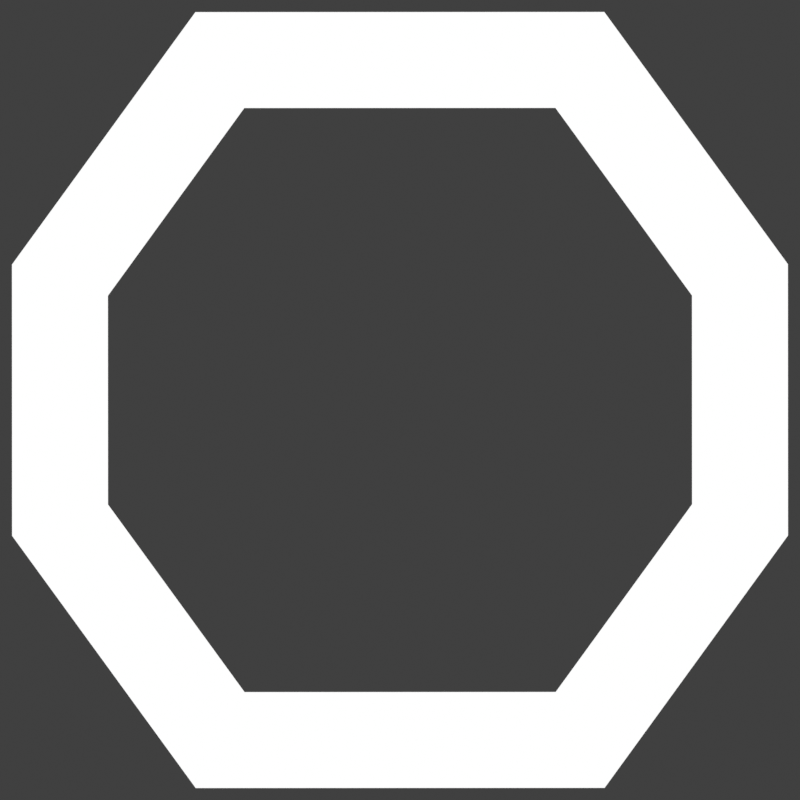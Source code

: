 # Source: color_preview.blend  (saved by Blender 4.5.91; exported with 4.5.12 LTS)
import bpy
from mathutils import Matrix  # noqa: F401  (used for matrix-valued properties, if any)

bpy.ops.wm.read_factory_settings(use_empty=True)
scene = bpy.context.scene
scene.name = 'Scene'

# ---- collections
col_box = bpy.data.collections.new('Box'); scene.collection.children.link(col_box)
col_box_frame = bpy.data.collections.new('Box.Frame'); scene.collection.children.link(col_box_frame)
col_cam___light = bpy.data.collections.new('Cam & light'); scene.collection.children.link(col_cam___light)

# ---- materials (node trees are filled in below, after node groups)
mat_edge = bpy.data.materials.new('edge')
mat_bg = bpy.data.materials.new('bg')
mat_bg.surface_render_method = 'BLENDED'
mat_bg.blend_method = 'BLEND'
mat_edge_frame = bpy.data.materials.new('edge.frame')

# ---- material node trees
mat_edge.use_nodes = True; mat_edge.node_tree.nodes.clear()
_N = mat_edge.node_tree.nodes; _L = mat_edge.node_tree.links
n0 = _N.new('ShaderNodeOutputMaterial'); n0.name = 'Material Output'; n0.location = (362, 300)
n1 = _N.new('ShaderNodeEmission'); n1.name = 'Emission'; n1.location = (64, 340)
n1.inputs[0].default_value = (0.0, 0.0, 0.0, 1.0)
n1.inputs[1].default_value = 2.0
_L.new(n1.outputs[0], n0.inputs[0])
n0.is_active_output = True
mat_bg.use_nodes = True; mat_bg.node_tree.nodes.clear()
_N = mat_bg.node_tree.nodes; _L = mat_bg.node_tree.links
n0 = _N.new('ShaderNodeOutputMaterial'); n0.name = 'Material Output'; n0.location = (362, 300)
n1 = _N.new('ShaderNodeEmission'); n1.name = 'Emission'; n1.location = (77, 363)
n1.inputs[1].default_value = 2.0
_L.new(n1.outputs[0], n0.inputs[0])
n0.is_active_output = True
mat_edge_frame.use_nodes = True; mat_edge_frame.node_tree.nodes.clear()
_N = mat_edge_frame.node_tree.nodes; _L = mat_edge_frame.node_tree.links
n0 = _N.new('ShaderNodeOutputMaterial'); n0.name = 'Material Output'; n0.location = (362, 300)
n1 = _N.new('ShaderNodeEmission'); n1.name = 'Emission'; n1.location = (64, 340)
_L.new(n1.outputs[0], n0.inputs[0])
n0.is_active_output = True

# ---- world
world_world = bpy.data.worlds.new('World'); scene.world = world_world
world_world.use_nodes = True; world_world.node_tree.nodes.clear()
_N = world_world.node_tree.nodes; _L = world_world.node_tree.links
n0 = _N.new('ShaderNodeOutputWorld'); n0.name = 'World Output'; n0.location = (300, 300)
n1 = _N.new('ShaderNodeBackground'); n1.name = 'Background'; n1.location = (10, 300)
n1.inputs[0].default_value = (0.05088, 0.05088, 0.05088, 1.0)
_L.new(n1.outputs[0], n0.inputs[0])
n0.is_active_output = True
world_world.color = (0.05088, 0.05088, 0.05088)
world_world.use_sun_shadow = False
world_world.sun_shadow_jitter_overblur = 0.0

# ---- cameras
cam_camera = bpy.data.cameras.new('Camera')
cam_camera.type = 'ORTHO'
cam_camera.clip_end = 100.0
cam_camera.ortho_scale = 40.0

# ---- meshes
me_polygon_002 = bpy.data.meshes.new('Polygon.002')
me_polygon_002.from_pydata([(-17.0, 6.0, 0.0), (-17.0, -6.0, 0.0), (-9.0, -17.0, 0.0), (9.0, -17.0, 0.0), (17.0, -6.0, 0.0), (17.0, 6.0, 0.0), (9.0, 17.0, 0.0), (-9.0, 17.0, 0.0)], [], [(1, 2, 3, 4, 5, 6, 7, 0)])
_uv = me_polygon_002.uv_layers.new(name='UVMap')
_uv.uv.foreach_set('vector', [0.1208, 0.9999, 0.0001001, 0.8792, 9.996e-05, 0.1208, 0.1208, 0.0001001, 0.8792, 0.0001, 0.9999, 0.1208, 0.9999, 0.8792, 0.8792, 0.9999])
me_polygon_002.materials.append(mat_bg)
me_polygon_002.auto_texspace = False
me_polygon_002.update()

# ---- curves / text
cu_polygon = bpy.data.curves.new('Polygon', 'CURVE')
cu_polygon.dimensions = '2D'
_sp = cu_polygon.splines.new('POLY'); _sp.points.add(7)
_sp.points.foreach_set('co', [-17.0, 6.0, 0.0, 0.0, -17.0, -6.0, 0.0, 0.0, -9.0, -17.0, 0.0, 0.0, 9.0, -17.0, 0.0, 0.0, 17.0, -6.0, 0.0, 0.0, 17.0, 6.0, 0.0, 0.0, 9.0, 17.0, 0.0, 0.0, -9.0, 17.0, 0.0, 0.0])
_sp.use_cyclic_u = True
_sp.use_endpoint_u = True
cu_polygon.materials.append(mat_edge)
cu_polygon.use_path = True
cu_polygon.bevel_mode = 'PROFILE'
cu_polygon.bevel_profile.preset = 'SUPPORTS'
cu_polygon.bevel_profile.use_clip = True
cu_polygon.bevel_resolution = 8
cu_polygon.bevel_depth = 2.4
cu_polygon_001 = bpy.data.curves.new('Polygon.001', 'CURVE')
cu_polygon_001.dimensions = '2D'
_sp = cu_polygon_001.splines.new('POLY'); _sp.points.add(7)
_sp.points.foreach_set('co', [-17.0, 6.0, 0.0, 0.0, -17.0, -6.0, 0.0, 0.0, -9.0, -17.0, 0.0, 0.0, 9.0, -17.0, 0.0, 0.0, 17.0, -6.0, 0.0, 0.0, 17.0, 6.0, 0.0, 0.0, 9.0, 17.0, 0.0, 0.0, -9.0, 17.0, 0.0, 0.0])
_sp.use_cyclic_u = True
_sp.use_endpoint_u = True
cu_polygon_001.materials.append(mat_edge_frame)
cu_polygon_001.use_path = True
cu_polygon_001.bevel_mode = 'PROFILE'
cu_polygon_001.bevel_profile.preset = 'SUPPORTS'
cu_polygon_001.bevel_profile.use_clip = True
cu_polygon_001.bevel_resolution = 8
cu_polygon_001.bevel_depth = 2.4

# ---- objects
ob_cups_curve = bpy.data.objects.new('cups.curve', cu_polygon)
ob_cups_bg = bpy.data.objects.new('cups.bg', me_polygon_002)
ob_cups_curve_frame = bpy.data.objects.new('cups.curve.frame', cu_polygon_001)
ob_camera = bpy.data.objects.new('Camera', cam_camera)

# ---- transforms, parenting, visibility, modifiers, constraints
ob_cups_curve.location = (0.0, 0.0, 0.0)
ob_cups_curve.rotation_euler = (0.0, -0.0, 3.142)
ob_cups_bg.location = (0.0, 0.0, 0.0)
ob_cups_curve_frame.location = (0.0, 0.0, 0.0)
ob_cups_curve_frame.rotation_euler = (0.0, -0.0, 3.142)
ob_camera.location = (0.0, 0.0, 10.0)
ob_camera.lock_rotations_4d = False
ob_camera.empty_display_type = 'ARROWS'
ob_camera.color = (0.0, 0.0, 0.0, 0.0)
ob_camera.display_type = 'WIRE'
ob_camera.lineart.crease_threshold = 0.0

# ---- collection membership
col_box.objects.link(ob_cups_curve)
col_box.objects.link(ob_cups_bg)
col_box_frame.objects.link(ob_cups_curve_frame)
col_cam___light.objects.link(ob_camera)
def _layer_coll(name, lc=None):
    lc = lc or bpy.context.view_layer.layer_collection
    for c in lc.children:
        if c.name == name: return c
        r = _layer_coll(name, c)
        if r: return r
_layer_coll('Box').exclude = True

# ---- scene / render settings (as saved in the file)
scene.camera = ob_camera
scene.frame_start = 1; scene.frame_end = 250; scene.frame_set(1)
scene.render.engine = 'CYCLES'
scene.render.image_settings.compression = 100
scene.render.resolution_x = 32
scene.render.resolution_y = 32
scene.render.film_transparent = True
scene.cycles.sampling_pattern = 'TABULATED_SOBOL'
scene.cycles.adaptive_threshold = 0.001
scene.view_settings.view_transform = 'Standard'
bpy.context.view_layer.update()

